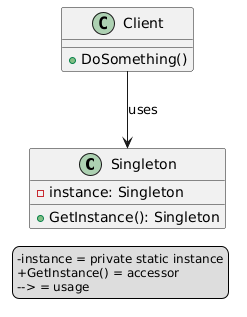

The diagram above was rendered by PlantUML. Its source (embedded in the PNG):
@startuml
skinparam legendFontSize 12

class Singleton {
  -instance: Singleton
  +GetInstance(): Singleton
}
class Client {
  +DoSomething()
}
Client --> Singleton : uses

legend left
  -instance = private static instance
  +GetInstance() = accessor
  --> = usage
end legend
@enduml